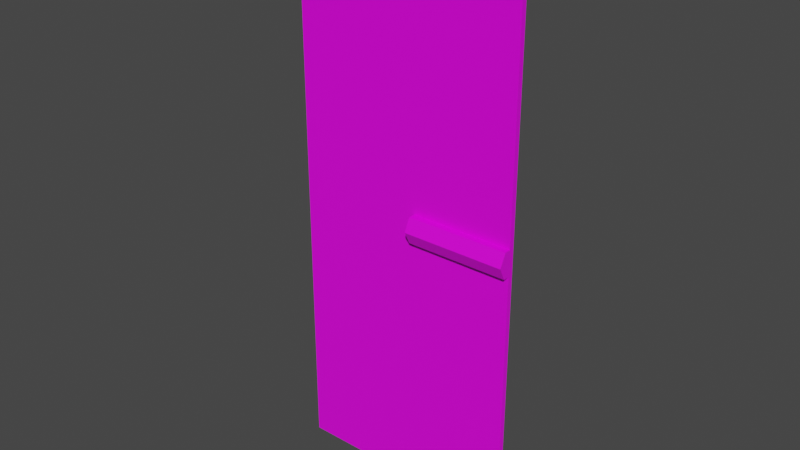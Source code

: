# Source: pushdoor.blend  (saved by Blender 2.82.7; exported with 4.5.12 LTS)
import bpy
from mathutils import Matrix  # noqa: F401  (used for matrix-valued properties, if any)

bpy.ops.wm.read_factory_settings(use_empty=True)
scene = bpy.context.scene
scene.name = 'Scene'

# ---- collections
col_collection = bpy.data.collections.new('Collection'); scene.collection.children.link(col_collection)

# ---- images (referenced by path relative to the original .blend; pixels are not part of the script)
import os
ASSET_DIR = os.environ.get("B2B_ASSET_DIR", "")  # directory of the original .blend (textures are referenced by path, not embedded)
HERE = os.path.dirname(os.path.abspath(__file__))  # packed textures are extracted next to this script under _unpacked/

def load_image(name, relpath, width, height, colorspace="sRGB"):
    """Load a texture the original file referenced (path relative to the .blend, or extracted next to this script)."""
    p = next((c for c in (os.path.join(HERE, relpath), os.path.join(ASSET_DIR, relpath)) if relpath and os.path.exists(c)), "")
    if p:
        img = bpy.data.images.load(p, check_existing=True)
        img.name = name
    else:  # same state as the original file: an image datablock whose file is absent (Cycles renders it pink)
        img = bpy.data.images.new(name, width, height)
        img.source = "FILE"
        img.filepath = "//" + (relpath or name)
    img.colorspace_settings.name = colorspace
    return img
img_palette_png = load_image('palette.png', 'palette.png', 1024, 1024, 'sRGB')

# ---- materials (node trees are filled in below, after node groups)
mat_material = bpy.data.materials.new('Material')
mat_material.alpha_threshold = 0.0
mat_material.use_transparent_shadow = False
mat_material.line_color = (0.0, 0.0, 0.0, 1.0)

# ---- material node trees
mat_material.use_nodes = True; mat_material.node_tree.nodes.clear()
_N = mat_material.node_tree.nodes; _L = mat_material.node_tree.links
n0 = _N.new('ShaderNodeOutputMaterial'); n0.name = 'Material Output'; n0.location = (300, 300)
n1 = _N.new('ShaderNodeBsdfPrincipled'); n1.name = 'Principled BSDF'; n1.location = (10, 300)
n1.distribution = 'GGX'
n1.subsurface_method = 'BURLEY'
n1.inputs[2].default_value = 0.4
n1.inputs[3].default_value = 1.45
n1.inputs[27].default_value = (0.0, 0.0, 0.0, 1.0)
n1.inputs[28].default_value = 1.0
n2 = _N.new('ShaderNodeTexImage'); n2.name = 'Image Texture'; n2.location = (-513, 220)
n2.image = img_palette_png
n2.interpolation = 'Closest'
_L.new(n1.outputs[0], n0.inputs[0])
_L.new(n2.outputs[0], n1.inputs[0])
n0.is_active_output = True

# ---- world
world_world = bpy.data.worlds.new('World'); scene.world = world_world
world_world.use_nodes = True; world_world.node_tree.nodes.clear()
_N = world_world.node_tree.nodes; _L = world_world.node_tree.links
n0 = _N.new('ShaderNodeOutputWorld'); n0.name = 'World Output'; n0.location = (300, 300)
n1 = _N.new('ShaderNodeBackground'); n1.name = 'Background'; n1.location = (10, 300)
n1.inputs[0].default_value = (0.05088, 0.05088, 0.05088, 1.0)
_L.new(n1.outputs[0], n0.inputs[0])
n0.is_active_output = True
world_world.color = (0.05088, 0.05088, 0.05088)
world_world.use_sun_shadow = False
world_world.sun_shadow_jitter_overblur = 0.0

# ---- meshes
me_cube = bpy.data.meshes.new('Cube')
me_cube.from_pydata([(1.0, 1.0, 1.0), (1.0, 1.0, -1.0), (1.0, -1.0, 1.0), (1.0, -1.0, -1.0), (-1.0, 1.0, 1.0), (-1.0, 1.0, -1.0), (-1.0, -1.0, 1.0), (-1.0, -1.0, -1.0), (0.1111, -3.5, -0.04545), (0.1111, -3.5, 0.04545), (0.1111, -1.0, -0.04545), (0.1111, -1.0, 0.04545), (1.0, -3.5, -0.04545), (1.0, -3.5, 0.04545), (1.0, -1.0, -0.04545), (1.0, -1.0, 0.04545), (0.1111, -6.0, 0.0), (0.1111, -1.0, 0.0), (1.0, -1.0, 0.0), (1.0, -6.0, 0.0)], [], [(0, 4, 6, 2), (3, 2, 6, 7), (7, 6, 4, 5), (5, 1, 3, 7), (1, 0, 2, 3), (5, 4, 0, 1), (16, 9, 11, 17), (18, 15, 13, 19), (19, 13, 9, 16), (10, 14, 12, 8), (15, 11, 9, 13), (12, 19, 16, 8), (14, 18, 19, 12), (8, 16, 17, 10)])
_uv = me_cube.uv_layers.new(name='UVMap')
_uv.uv.foreach_set('vector', [0.4409, 0.436, 0.4409, 0.436, 0.4409, 0.436, 0.4409, 0.436, 0.4409, 0.436, 0.4409, 0.436, 0.4409, 0.436, 0.4409, 0.436, 0.4409, 0.436, 0.4409, 0.436, 0.4409, 0.436, 0.4409, 0.436, 0.4409, 0.436, 0.4409, 0.436, 0.4409, 0.436, 0.4409, 0.436, 0.4409, 0.436, 0.4409, 0.436, 0.4409, 0.436, 0.4409, 0.436, 0.4409, 0.436, 0.4409, 0.436, 0.4409, 0.436, 0.4409, 0.436, 0.4262, 0.9233, 0.4262, 0.9233, 0.4262, 0.9233, 0.4262, 0.9233, 0.4262, 0.9233, 0.4262, 0.9233, 0.4262, 0.9233, 0.4262, 0.9233, 0.4262, 0.9233, 0.4262, 0.9233, 0.4262, 0.9233, 0.4262, 0.9233, 0.4262, 0.9233, 0.4262, 0.9233, 0.4262, 0.9233, 0.4262, 0.9233, 0.4262, 0.9233, 0.4262, 0.9233, 0.4262, 0.9233, 0.4262, 0.9233, 0.4262, 0.9233, 0.4262, 0.9233, 0.4262, 0.9233, 0.4262, 0.9233, 0.4262, 0.9233, 0.4262, 0.9233, 0.4262, 0.9233, 0.4262, 0.9233, 0.4262, 0.9233, 0.4262, 0.9233, 0.4262, 0.9233, 0.4262, 0.9233])
me_cube.materials.append(mat_material)
me_cube.use_remesh_preserve_volume = False
me_cube.use_remesh_preserve_attributes = False
me_cube.use_mirror_vertex_groups = False
me_cube.update()

# ---- objects
ob_cube = bpy.data.objects.new('Cube', me_cube)

# ---- transforms, parenting, visibility, modifiers, constraints
ob_cube.location = (0.0, 0.0, 0.0)
ob_cube.scale = (0.9, 0.02, 2.2)
ob_cube.lock_rotations_4d = False
ob_cube.empty_display_type = 'ARROWS'
ob_cube.lineart.crease_threshold = 0.0

# ---- collection membership
col_collection.objects.link(ob_cube)

# ---- scene / render settings (as saved in the file)
scene.frame_start = 1; scene.frame_end = 250; scene.frame_set(1)
scene.render.engine = 'BLENDER_EEVEE_NEXT'
scene.cycles.use_denoising = False
scene.cycles.samples = 128
scene.cycles.sampling_pattern = 'TABULATED_SOBOL'
scene.cycles.use_adaptive_sampling = False
scene.cycles.use_light_tree = False
scene.view_settings.view_transform = 'Filmic'
bpy.context.view_layer.update()

# ---- added for rendering (the .blend has no active camera and no usable light): camera, sun
cam_auto = bpy.data.cameras.new('AutoCamera')
cam_auto.lens = 50.0
cam_auto.sensor_width = 36.0
cam_auto.clip_end = 1000.0
ob_auto_camera = bpy.data.objects.new('AutoCamera', cam_auto)
scene.collection.objects.link(ob_auto_camera)
ob_auto_camera.location = (4.40037, -5.33045, 3.5203)
ob_auto_camera.rotation_euler = (1.09748, -7.21219e-08, 0.694738)
scene.camera = ob_auto_camera
light_auto_sun = bpy.data.lights.new('AutoSun', 'SUN')
light_auto_sun.energy = 3.0
light_auto_sun.angle = 0.0523599
ob_auto_sun = bpy.data.objects.new('AutoSun', light_auto_sun)
scene.collection.objects.link(ob_auto_sun)
ob_auto_sun.rotation_euler = (0.872665, 0.174533, 0.523599)
bpy.context.view_layer.update()
